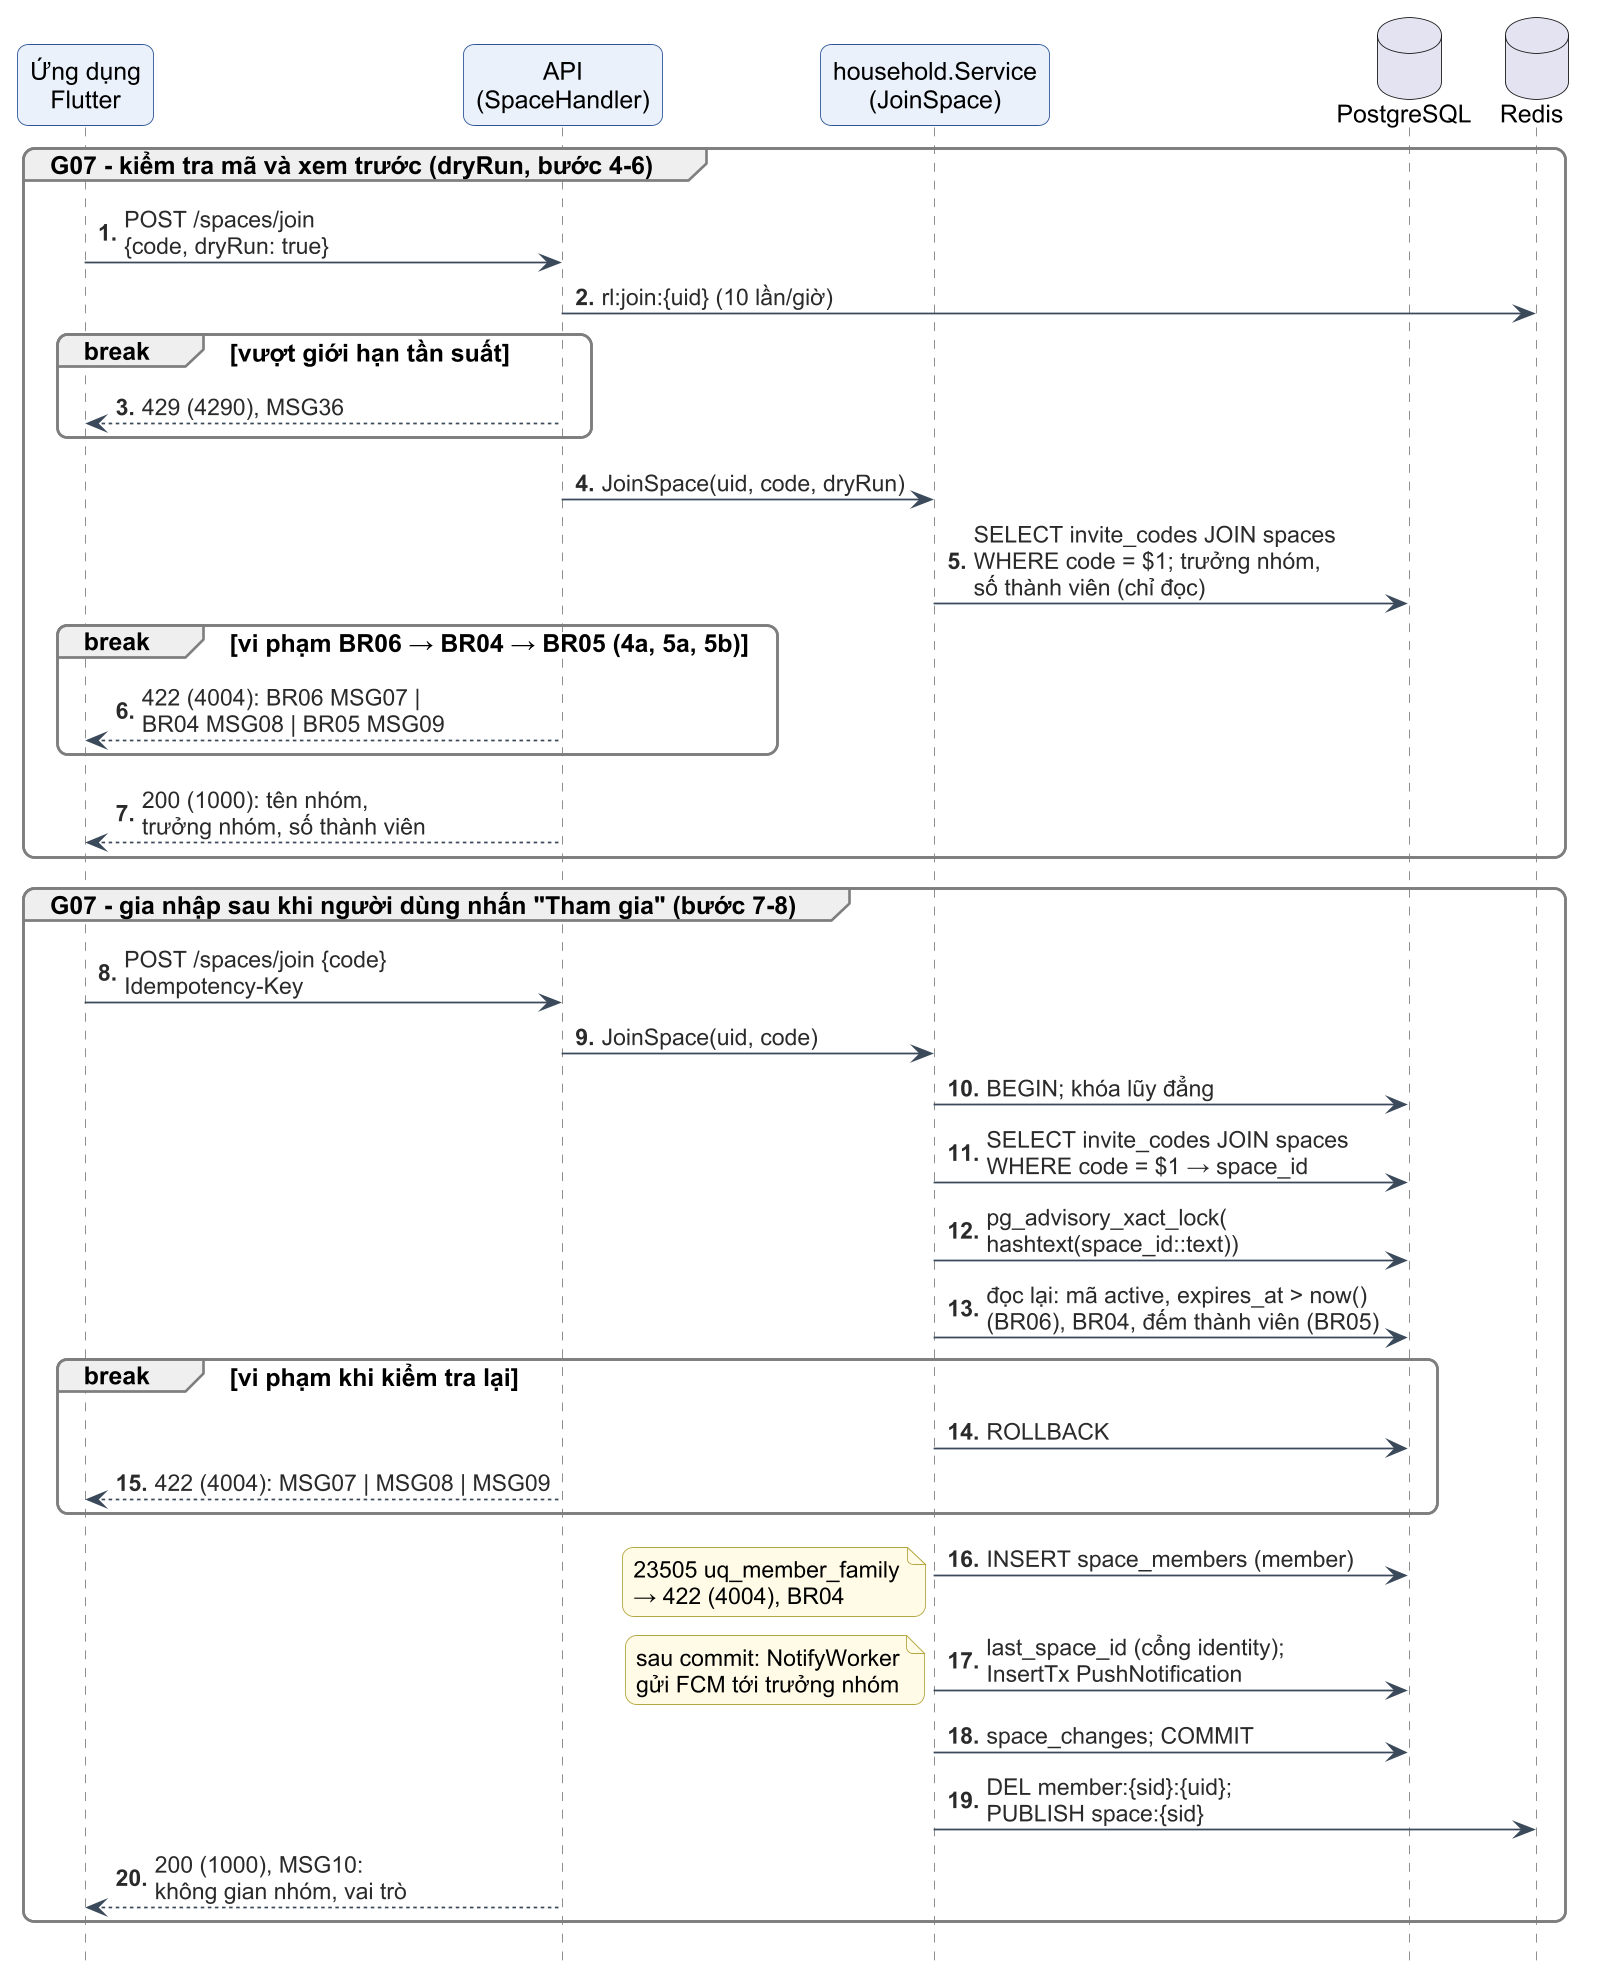

The diagram above was rendered by PlantUML. Its source (embedded in the PNG):
@startuml c3-29-seq-tham-gia-nhom
!include _style-c3.iuml
autonumber "<b>0."
hide footbox

participant "Ứng dụng\nFlutter" as APP
participant "API\n(SpaceHandler)" as API
participant "household.Service\n(JoinSpace)" as SVC
database "PostgreSQL" as PG
database "Redis" as RD

group G07 - kiểm tra mã và xem trước (dryRun, bước 4-6)
  APP -> API : POST /spaces/join\n{code, dryRun: true}
  API -> RD : rl:join:{uid} (10 lần/giờ)
  break vượt giới hạn tần suất
    API --> APP : 429 (4290), MSG36
  end
  API -> SVC : JoinSpace(uid, code, dryRun)
  SVC -> PG : SELECT invite_codes JOIN spaces\nWHERE code = $1; trưởng nhóm,\nsố thành viên (chỉ đọc)
  break vi phạm BR06 → BR04 → BR05 (4a, 5a, 5b)
    API --> APP : 422 (4004): BR06 MSG07 |\nBR04 MSG08 | BR05 MSG09
  end
  API --> APP : 200 (1000): tên nhóm,\ntrưởng nhóm, số thành viên
end

group G07 - gia nhập sau khi người dùng nhấn "Tham gia" (bước 7-8)
  APP -> API : POST /spaces/join {code}\nIdempotency-Key
  API -> SVC : JoinSpace(uid, code)
  SVC -> PG : BEGIN; khóa lũy đẳng
  SVC -> PG : SELECT invite_codes JOIN spaces\nWHERE code = $1 → space_id
  SVC -> PG : pg_advisory_xact_lock(\nhashtext(space_id::text))
  SVC -> PG : đọc lại: mã active, expires_at > now()\n(BR06), BR04, đếm thành viên (BR05)
  break vi phạm khi kiểm tra lại
    SVC -> PG : ROLLBACK
    API --> APP : 422 (4004): MSG07 | MSG08 | MSG09
  end
  SVC -> PG : INSERT space_members (member)
  note left : 23505 uq_member_family\n→ 422 (4004), BR04
  SVC -> PG : last_space_id (cổng identity);\nInsertTx PushNotification
  note left : sau commit: NotifyWorker\ngửi FCM tới trưởng nhóm
  SVC -> PG : space_changes; COMMIT
  SVC -> RD : DEL member:{sid}:{uid};\nPUBLISH space:{sid}
  API --> APP : 200 (1000), MSG10:\nkhông gian nhóm, vai trò
end
@enduml